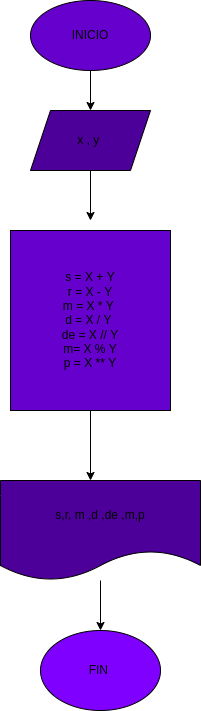

The diagram above was exported from draw.io. Its source (the exported page's mxGraphModel, read from the mxfile embedded in the PNG):
<mxGraphModel dx="902" dy="411" grid="1" gridSize="10" guides="1" tooltips="1" connect="1" arrows="1" fold="1" page="1" pageScale="1" pageWidth="827" pageHeight="1169" math="0" shadow="0">
  <root>
    <mxCell id="0" />
    <mxCell id="1" parent="0" />
    <mxCell id="3" style="edgeStyle=none;html=1;" edge="1" parent="1" source="2">
      <mxGeometry relative="1" as="geometry">
        <mxPoint x="370" y="140" as="targetPoint" />
      </mxGeometry>
    </mxCell>
    <mxCell id="2" value="INICIO" style="ellipse;whiteSpace=wrap;html=1;fillColor=#6600CC;" vertex="1" parent="1">
      <mxGeometry x="310" y="30" width="120" height="70" as="geometry" />
    </mxCell>
    <mxCell id="5" style="edgeStyle=none;html=1;" edge="1" parent="1">
      <mxGeometry relative="1" as="geometry">
        <mxPoint x="370" y="250" as="targetPoint" />
        <mxPoint x="370" y="200" as="sourcePoint" />
      </mxGeometry>
    </mxCell>
    <mxCell id="7" value="x , y&amp;nbsp;" style="shape=parallelogram;perimeter=parallelogramPerimeter;whiteSpace=wrap;html=1;fixedSize=1;fillColor=#4C0099;" vertex="1" parent="1">
      <mxGeometry x="310" y="140" width="120" height="60" as="geometry" />
    </mxCell>
    <mxCell id="10" style="edgeStyle=none;html=1;" edge="1" parent="1" source="9">
      <mxGeometry relative="1" as="geometry">
        <mxPoint x="370" y="510" as="targetPoint" />
      </mxGeometry>
    </mxCell>
    <mxCell id="9" value="&lt;div style=&quot;&quot;&gt;&lt;span style=&quot;background-color: initial;&quot;&gt;s = X + Y&lt;/span&gt;&lt;/div&gt;&lt;div style=&quot;&quot;&gt;&lt;span style=&quot;background-color: initial;&quot;&gt;r = X - Y&lt;/span&gt;&lt;/div&gt;&lt;div style=&quot;&quot;&gt;&lt;span style=&quot;background-color: initial;&quot;&gt;m = X * Y&amp;nbsp;&lt;/span&gt;&lt;/div&gt;&lt;div style=&quot;&quot;&gt;&lt;span style=&quot;background-color: initial;&quot;&gt;d = X / Y&amp;nbsp;&lt;/span&gt;&lt;/div&gt;&lt;div style=&quot;&quot;&gt;&lt;span style=&quot;background-color: initial;&quot;&gt;de = X // Y&lt;/span&gt;&lt;/div&gt;&lt;div style=&quot;&quot;&gt;&lt;span style=&quot;background-color: initial;&quot;&gt;m= X % Y&lt;/span&gt;&lt;/div&gt;&lt;div style=&quot;&quot;&gt;&lt;span style=&quot;background-color: initial;&quot;&gt;p = X ** Y&lt;/span&gt;&lt;/div&gt;" style="rounded=0;whiteSpace=wrap;html=1;align=center;fillColor=#6600CC;" vertex="1" parent="1">
      <mxGeometry x="290" y="260" width="160" height="180" as="geometry" />
    </mxCell>
    <mxCell id="12" style="edgeStyle=none;html=1;" edge="1" parent="1" source="11" target="13">
      <mxGeometry relative="1" as="geometry">
        <mxPoint x="380" y="680" as="targetPoint" />
      </mxGeometry>
    </mxCell>
    <mxCell id="11" value="s,r, m ,d ,de ,m,p" style="shape=document;whiteSpace=wrap;html=1;boundedLbl=1;fillColor=#4C0099;" vertex="1" parent="1">
      <mxGeometry x="280" y="510" width="200" height="100" as="geometry" />
    </mxCell>
    <mxCell id="13" value="FIN&amp;nbsp;" style="ellipse;whiteSpace=wrap;html=1;fillColor=#7F00FF;" vertex="1" parent="1">
      <mxGeometry x="320" y="660" width="120" height="80" as="geometry" />
    </mxCell>
  </root>
</mxGraphModel>